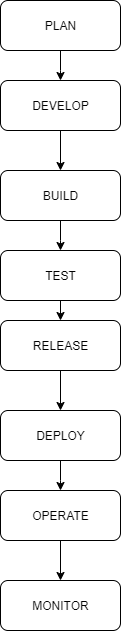

The diagram above was exported from draw.io. Its source (the exported page's mxGraphModel, read from the mxfile embedded in the PNG):
<mxGraphModel dx="1489" dy="803" grid="1" gridSize="10" guides="1" tooltips="1" connect="1" arrows="1" fold="1" page="1" pageScale="1" pageWidth="850" pageHeight="1100" math="0" shadow="0">
  <root>
    <mxCell id="0" />
    <mxCell id="1" parent="0" />
    <mxCell id="bOt8Jod6YPCEdih586xY-10" value="" style="edgeStyle=orthogonalEdgeStyle;rounded=0;orthogonalLoop=1;jettySize=auto;html=1;" edge="1" parent="1" source="bOt8Jod6YPCEdih586xY-2">
      <mxGeometry relative="1" as="geometry">
        <mxPoint x="410" y="110" as="targetPoint" />
      </mxGeometry>
    </mxCell>
    <mxCell id="bOt8Jod6YPCEdih586xY-2" value="PLAN" style="rounded=1;whiteSpace=wrap;html=1;" vertex="1" parent="1">
      <mxGeometry x="350" y="30" width="120" height="50" as="geometry" />
    </mxCell>
    <mxCell id="bOt8Jod6YPCEdih586xY-16" value="" style="edgeStyle=orthogonalEdgeStyle;rounded=0;orthogonalLoop=1;jettySize=auto;html=1;" edge="1" parent="1" source="bOt8Jod6YPCEdih586xY-3" target="bOt8Jod6YPCEdih586xY-4">
      <mxGeometry relative="1" as="geometry" />
    </mxCell>
    <mxCell id="bOt8Jod6YPCEdih586xY-3" value="DEVELOP" style="rounded=1;whiteSpace=wrap;html=1;" vertex="1" parent="1">
      <mxGeometry x="350" y="110" width="120" height="50" as="geometry" />
    </mxCell>
    <mxCell id="bOt8Jod6YPCEdih586xY-15" value="" style="edgeStyle=orthogonalEdgeStyle;rounded=0;orthogonalLoop=1;jettySize=auto;html=1;" edge="1" parent="1" source="bOt8Jod6YPCEdih586xY-4">
      <mxGeometry relative="1" as="geometry">
        <mxPoint x="410" y="280" as="targetPoint" />
      </mxGeometry>
    </mxCell>
    <mxCell id="bOt8Jod6YPCEdih586xY-4" value="BUILD" style="rounded=1;whiteSpace=wrap;html=1;" vertex="1" parent="1">
      <mxGeometry x="350" y="200" width="120" height="50" as="geometry" />
    </mxCell>
    <mxCell id="bOt8Jod6YPCEdih586xY-21" value="" style="edgeStyle=orthogonalEdgeStyle;rounded=0;orthogonalLoop=1;jettySize=auto;html=1;" edge="1" parent="1" source="bOt8Jod6YPCEdih586xY-5">
      <mxGeometry relative="1" as="geometry">
        <mxPoint x="410" y="350" as="targetPoint" />
      </mxGeometry>
    </mxCell>
    <mxCell id="bOt8Jod6YPCEdih586xY-5" value="TEST" style="rounded=1;whiteSpace=wrap;html=1;" vertex="1" parent="1">
      <mxGeometry x="350" y="280" width="120" height="50" as="geometry" />
    </mxCell>
    <mxCell id="bOt8Jod6YPCEdih586xY-22" value="" style="edgeStyle=orthogonalEdgeStyle;rounded=0;orthogonalLoop=1;jettySize=auto;html=1;" edge="1" parent="1" source="bOt8Jod6YPCEdih586xY-6" target="bOt8Jod6YPCEdih586xY-7">
      <mxGeometry relative="1" as="geometry" />
    </mxCell>
    <mxCell id="bOt8Jod6YPCEdih586xY-6" value="RELEASE" style="rounded=1;whiteSpace=wrap;html=1;" vertex="1" parent="1">
      <mxGeometry x="350" y="350" width="120" height="50" as="geometry" />
    </mxCell>
    <mxCell id="bOt8Jod6YPCEdih586xY-18" value="" style="edgeStyle=orthogonalEdgeStyle;rounded=0;orthogonalLoop=1;jettySize=auto;html=1;" edge="1" parent="1" source="bOt8Jod6YPCEdih586xY-7">
      <mxGeometry relative="1" as="geometry">
        <mxPoint x="410" y="520" as="targetPoint" />
      </mxGeometry>
    </mxCell>
    <mxCell id="bOt8Jod6YPCEdih586xY-7" value="DEPLOY" style="rounded=1;whiteSpace=wrap;html=1;" vertex="1" parent="1">
      <mxGeometry x="350" y="440" width="120" height="50" as="geometry" />
    </mxCell>
    <mxCell id="bOt8Jod6YPCEdih586xY-23" value="" style="edgeStyle=orthogonalEdgeStyle;rounded=0;orthogonalLoop=1;jettySize=auto;html=1;" edge="1" parent="1" source="bOt8Jod6YPCEdih586xY-8" target="bOt8Jod6YPCEdih586xY-9">
      <mxGeometry relative="1" as="geometry" />
    </mxCell>
    <mxCell id="bOt8Jod6YPCEdih586xY-8" value="OPERATE" style="rounded=1;whiteSpace=wrap;html=1;" vertex="1" parent="1">
      <mxGeometry x="350" y="520" width="120" height="50" as="geometry" />
    </mxCell>
    <mxCell id="bOt8Jod6YPCEdih586xY-9" value="MONITOR" style="rounded=1;whiteSpace=wrap;html=1;" vertex="1" parent="1">
      <mxGeometry x="350" y="610" width="120" height="50" as="geometry" />
    </mxCell>
  </root>
</mxGraphModel>